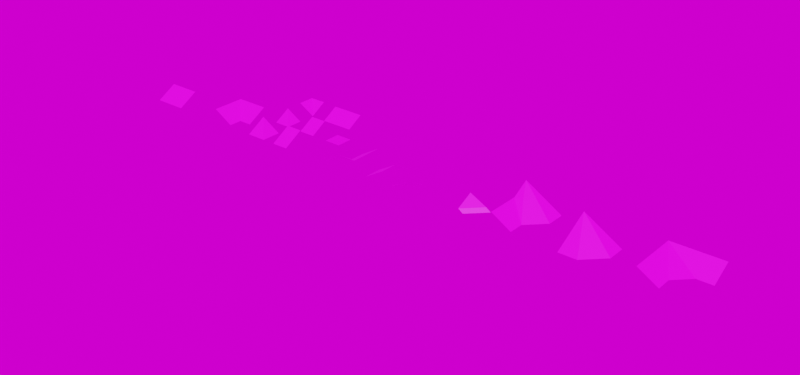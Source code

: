 # Source: ModularBuildings.blend  (saved by Blender 4.2.66; exported with 4.5.12 LTS)
import bpy
from mathutils import Matrix  # noqa: F401  (used for matrix-valued properties, if any)

bpy.ops.wm.read_factory_settings(use_empty=True)
scene = bpy.context.scene
scene.name = 'Scene'

# ---- collections
col_roof = bpy.data.collections.new('Roof'); scene.collection.children.link(col_roof)
col_wall = bpy.data.collections.new('Wall'); scene.collection.children.link(col_wall)

# ---- images (referenced by path relative to the original .blend; pixels are not part of the script)
import os
ASSET_DIR = os.environ.get("B2B_ASSET_DIR", "")  # directory of the original .blend (textures are referenced by path, not embedded)
HERE = os.path.dirname(os.path.abspath(__file__))  # packed textures are extracted next to this script under _unpacked/

def load_image(name, relpath, width, height, colorspace="sRGB"):
    """Load a texture the original file referenced (path relative to the .blend, or extracted next to this script)."""
    p = next((c for c in (os.path.join(HERE, relpath), os.path.join(ASSET_DIR, relpath)) if relpath and os.path.exists(c)), "")
    if p:
        img = bpy.data.images.load(p, check_existing=True)
        img.name = name
    else:  # same state as the original file: an image datablock whose file is absent (Cycles renders it pink)
        img = bpy.data.images.new(name, width, height)
        img.source = "FILE"
        img.filepath = "//" + (relpath or name)
    img.colorspace_settings.name = colorspace
    return img
img_untitled = load_image('Untitled', '', 1024, 1024, 'sRGB')
img_allskyfree_sky_epicbluesunset_equirect_png = load_image('AllSkyFree_Sky_EpicBlueSunset_Equirect.png', 'AllSkyFree_Sky_EpicBlueSunset_Equirect.png', 1024, 1024, 'sRGB')

# ---- materials (node trees are filled in below, after node groups)
mat_roof = bpy.data.materials.new('Roof')
mat_wall_exterior = bpy.data.materials.new('Wall Exterior')
mat_wall_interior = bpy.data.materials.new('Wall Interior')
mat_floor = bpy.data.materials.new('Floor')
mat_ciel = bpy.data.materials.new('Ciel')

# ---- material node trees
mat_roof.use_nodes = True; mat_roof.node_tree.nodes.clear()
_N = mat_roof.node_tree.nodes; _L = mat_roof.node_tree.links
n0 = _N.new('ShaderNodeBsdfPrincipled'); n0.name = 'Principled BSDF'; n0.location = (10, 300)
n1 = _N.new('ShaderNodeOutputMaterial'); n1.name = 'Material Output'; n1.location = (300, 300)
n2 = _N.new('ShaderNodeTexImage'); n2.name = 'Image Texture'; n2.location = (-280, 275)
n2.image = img_untitled
_L.new(n0.outputs[0], n1.inputs[0])
_L.new(n2.outputs[0], n0.inputs[0])
n1.is_active_output = True
mat_wall_exterior.use_nodes = True; mat_wall_exterior.node_tree.nodes.clear()
_N = mat_wall_exterior.node_tree.nodes; _L = mat_wall_exterior.node_tree.links
n0 = _N.new('ShaderNodeBsdfPrincipled'); n0.name = 'Principled BSDF'; n0.location = (10, 300)
n0.inputs[0].default_value = (0.04351, 0.04351, 0.04351, 1.0)
n1 = _N.new('ShaderNodeOutputMaterial'); n1.name = 'Material Output'; n1.location = (300, 300)
_L.new(n0.outputs[0], n1.inputs[0])
n1.is_active_output = True
mat_wall_interior.use_nodes = True; mat_wall_interior.node_tree.nodes.clear()
_N = mat_wall_interior.node_tree.nodes; _L = mat_wall_interior.node_tree.links
n0 = _N.new('ShaderNodeBsdfPrincipled'); n0.name = 'Principled BSDF'; n0.location = (10, 300)
n0.inputs[0].default_value = (0.7141, 0.8001, 0.7133, 1.0)
n1 = _N.new('ShaderNodeOutputMaterial'); n1.name = 'Material Output'; n1.location = (300, 300)
_L.new(n0.outputs[0], n1.inputs[0])
n1.is_active_output = True
mat_floor.use_nodes = True; mat_floor.node_tree.nodes.clear()
_N = mat_floor.node_tree.nodes; _L = mat_floor.node_tree.links
n0 = _N.new('ShaderNodeBsdfPrincipled'); n0.name = 'Principled BSDF'; n0.location = (10, 300)
n0.inputs[0].default_value = (0.8003, 0.02487, 0.0352, 1.0)
n1 = _N.new('ShaderNodeOutputMaterial'); n1.name = 'Material Output'; n1.location = (300, 300)
_L.new(n0.outputs[0], n1.inputs[0])
n1.is_active_output = True
mat_ciel.use_nodes = True; mat_ciel.node_tree.nodes.clear()
_N = mat_ciel.node_tree.nodes; _L = mat_ciel.node_tree.links
n0 = _N.new('ShaderNodeBsdfPrincipled'); n0.name = 'Principled BSDF'; n0.location = (10, 300)
n0.inputs[0].default_value = (0.07216, 0.09376, 0.8, 1.0)
n1 = _N.new('ShaderNodeOutputMaterial'); n1.name = 'Material Output'; n1.location = (300, 300)
_L.new(n0.outputs[0], n1.inputs[0])
n1.is_active_output = True

# ---- world
world_world = bpy.data.worlds.new('World'); scene.world = world_world
world_world.use_nodes = True; world_world.node_tree.nodes.clear()
_N = world_world.node_tree.nodes; _L = world_world.node_tree.links
n0 = _N.new('ShaderNodeOutputWorld'); n0.name = 'World Output'; n0.location = (300, 300)
n1 = _N.new('ShaderNodeTexEnvironment'); n1.name = 'Environment Texture'; n1.location = (-303, 339)
n1.image = img_allskyfree_sky_epicbluesunset_equirect_png
n2 = _N.new('ShaderNodeEmission'); n2.name = 'Emission'; n2.location = (110, 314)
_L.new(n1.outputs[0], n2.inputs[0])
_L.new(n2.outputs[0], n0.inputs[0])
n0.is_active_output = True
world_world.color = (0.05088, 0.05088, 0.05088)
world_world.use_sun_shadow = False
world_world.sun_shadow_jitter_overblur = 0.0

# ---- meshes
me_roof_angle_flat_lod_0 = bpy.data.meshes.new('roof_angle_flat_lod_0')
me_roof_angle_flat_lod_0.from_pydata([(0.2828, -1.0, 0.0), (1.0, -0.2828, 0.0), (0.2, -1.083, 0.0), (-4.768e-07, 0.0, 0.7), (1.083, -0.2, 0.0), (1.0, -4.47e-08, 0.1167), (-2.384e-07, -1.0, 0.1167)], [], [(3, 6, 5), (6, 0, 1, 5), (5, 1, 4), (0, 6, 2)])
_uv = me_roof_angle_flat_lod_0.uv_layers.new(name='UVMap')
_uv.uv.foreach_set('vector', [0.3195, 0.6805, 0.3195, 0.3472, 0.6528, 0.6805, 0.3195, 0.3472, 0.4138, 0.3472, 0.6528, 0.5862, 0.6528, 0.6805, 0.6528, 0.6805, 0.6528, 0.5862, 0.6805, 0.6138, 0.4138, 0.3472, 0.3195, 0.3472, 0.3862, 0.3195])
me_roof_angle_flat_lod_0.materials.append(mat_roof)
me_roof_angle_flat_lod_0.update()
me_roof_angle_inside_lod_0 = bpy.data.meshes.new('roof_angle_inside_lod_0')
me_roof_angle_inside_lod_0.from_pydata([(-1.0, -9.544e-09, 0.7), (0.2, 0.0, 0.0), (-1.0, -1.0, 0.7), (0.2, -1.083, 0.0), (-0.9172, -2.2, -2.384e-07), (-1.0, -2.2, 0.0), (0.2, -1.0, 0.0)], [], [(2, 3, 6), (2, 5, 4, 3), (0, 2, 6, 1)])
_uv = me_roof_angle_inside_lod_0.uv_layers.new(name='UVMap')
_uv.uv.foreach_set('vector', [0.3, 0.5333, 0.7, 0.5057, 0.7, 0.5333, 0.3, 0.5333, 0.3, 0.1334, 0.3276, 0.1334, 0.7, 0.5057, 0.3, 0.8666, 0.3, 0.5333, 0.7, 0.5333, 0.7, 0.8666])
me_roof_angle_inside_lod_0.materials.append(mat_roof)
me_roof_angle_inside_lod_0.update()
me_roof_angle_outside_lod_0 = bpy.data.meshes.new('roof_angle_outside_lod_0')
me_roof_angle_outside_lod_0.from_pydata([(-0.2, 0.0, 0.0), (0.8, 1.112, 0.0), (0.8, 2.0, 0.0), (2.0, 2.0, 0.7), (2.0, 0.0, 0.7), (-0.2, 0.08508, 0.0), (1.0, 0.0, 0.7)], [], [(1, 5, 6), (4, 3, 2, 1), (0, 6, 5), (4, 1, 6)])
_uv = me_roof_angle_outside_lod_0.uv_layers.new(name='UVMap')
_uv.uv.foreach_set('vector', [0.4667, 0.5374, 0.1334, 0.1951, 0.5333, 0.1667, 0.8666, 0.1667, 0.8666, 0.8333, 0.4667, 0.8333, 0.4667, 0.5374, 0.1334, 0.1667, 0.5333, 0.1667, 0.1334, 0.1951, 0.8666, 0.1667, 0.4667, 0.5374, 0.5333, 0.1667])
me_roof_angle_outside_lod_0.materials.append(mat_roof)
me_roof_angle_outside_lod_0.update()
me_roof_angle_sharp_lod_0 = bpy.data.meshes.new('roof_angle_sharp_lod_0')
me_roof_angle_sharp_lod_0.from_pydata([(0.08302, -0.2, 0.0), (1.2, 0.9146, 0.0), (2.98e-08, -0.2, 0.0), (1.2, 1.0, 0.0), (-9.537e-07, 1.0, 0.7)], [], [(0, 1, 4), (0, 4, 2), (4, 1, 3)])
_uv = me_roof_angle_sharp_lod_0.uv_layers.new(name='UVMap')
_uv.uv.foreach_set('vector', [0.3277, 0.3, 0.7, 0.6715, 0.3, 0.7, 0.3277, 0.3, 0.3, 0.7, 0.3, 0.3, 0.3, 0.7, 0.7, 0.6715, 0.7, 0.7])
me_roof_angle_sharp_lod_0.materials.append(mat_roof)
me_roof_angle_sharp_lod_0.update()
me_roof_angle_slanted_lod_0 = bpy.data.meshes.new('roof_angle_slanted_lod_0')
me_roof_angle_slanted_lod_0.from_pydata([(0.2835, 0.0, 0.0), (1.286, 1.0, 0.0), (1.0, 1.0, 0.2), (-4.768e-07, 1.0, 0.7), (-2.384e-07, 0.0, 0.2)], [], [(0, 1, 2, 4), (3, 4, 2)])
_uv = me_roof_angle_slanted_lod_0.uv_layers.new(name='UVMap')
_uv.uv.foreach_set('vector', [0.3802, 0.3333, 0.7142, 0.6666, 0.6191, 0.6666, 0.2858, 0.3333, 0.2858, 0.6666, 0.2858, 0.3333, 0.6191, 0.6666])
me_roof_angle_slanted_lod_0.materials.append(mat_roof)
me_roof_angle_slanted_lod_0.update()
me_roof_corner_c_inside = bpy.data.meshes.new('roof_corner_c_inside')
me_roof_corner_c_inside.from_pydata([(-2.2, -0.9172, 0.0), (-1.083, 0.2, 0.0), (-2.2, -2.0, 0.0), (-4.172e-07, -2.0, 1.283), (3.362e-07, 0.2, 0.0)], [], [(3, 0, 2), (3, 1, 0), (3, 4, 1)])
_uv = me_roof_corner_c_inside.uv_layers.new(name='UVMap')
_uv.uv.foreach_set('vector', [0.8666, 0.1334, 0.1334, 0.4943, 0.1334, 0.1334, 0.8666, 0.1334, 0.5057, 0.8666, 0.1334, 0.4943, 0.8666, 0.1334, 0.8666, 0.8666, 0.5057, 0.8666])
me_roof_corner_c_inside.materials.append(mat_roof)
me_roof_corner_c_inside.update()
me_roof_corner_c_outside_lod_0 = bpy.data.meshes.new('roof_corner_c_outside_lod_0')
me_roof_corner_c_outside_lod_0.from_pydata([(0.2, -1.788e-07, 0.0), (2.0, 1.8, 0.0), (-0.9997, 3.0, 0.7), (0.2, 0.9172, 0.0), (1.083, 1.8, 0.0), (-0.9997, 1.788e-07, 0.7), (2.0, 3.0, 0.7)], [], [(2, 5, 0, 3), (4, 1, 6, 2), (3, 4, 2)])
_uv = me_roof_corner_c_outside_lod_0.uv_layers.new(name='UVMap')
_uv.uv.foreach_set('vector', [9.936e-05, 0.9999, 9.924e-05, 5.001e-05, 0.4, 4.989e-05, 0.4, 0.3057, 0.6942, 0.6, 0.9999, 0.6, 0.9999, 0.9999, 9.936e-05, 0.9999, 0.4, 0.3057, 0.6942, 0.6, 9.936e-05, 0.9999])
me_roof_corner_c_outside_lod_0.materials.append(mat_roof)
me_roof_corner_c_outside_lod_0.update()
me_roof_corner_inside_lod_0 = bpy.data.meshes.new('roof_corner_inside_lod_0')
me_roof_corner_inside_lod_0.from_pydata([(0.0, 1.0, 0.7), (1.2, 1.0, 0.0), (0.0, -0.2, 0.0), (1.2, -0.2, 0.0)], [], [(0, 1, 3), (2, 0, 3)])
_uv = me_roof_corner_inside_lod_0.uv_layers.new(name='UVMap')
_uv.uv.foreach_set('vector', [0.3, 0.7, 0.7, 0.7, 0.7, 0.3, 0.3, 0.3, 0.3, 0.7, 0.7, 0.3])
me_roof_corner_inside_lod_0.materials.append(mat_roof)
me_roof_corner_inside_lod_0.update()
me_roof_corner_middle_lod_0 = bpy.data.meshes.new('roof_corner_middle_lod_0')
me_roof_corner_middle_lod_0.from_pydata([(0.0, 1.0, 0.5833), (1.0, 1.0, 0.0), (0.0, 4.47e-08, 0.0), (1.0, 4.47e-08, 0.0)], [], [(0, 1, 3), (2, 0, 3)])
_k = set([(0, 3)])
me_roof_corner_middle_lod_0.attributes.new('sharp_edge', 'BOOLEAN', 'EDGE').data.foreach_set('value', [ (min(e.vertices), max(e.vertices)) in _k for e in me_roof_corner_middle_lod_0.edges])
_uv = me_roof_corner_middle_lod_0.uv_layers.new(name='UVMap')
_uv.uv.foreach_set('vector', [0.3333, 0.6666, 0.6667, 0.6666, 0.6667, 0.3334, 0.3333, 0.3334, 0.3333, 0.6666, 0.6667, 0.3334])
me_roof_corner_middle_lod_0.materials.append(mat_roof)
me_roof_corner_middle_lod_0.update()
me_roof_corner_outside_lod_0 = bpy.data.meshes.new('roof_corner_outside_lod_0')
me_roof_corner_outside_lod_0.from_pydata([(1.0, -2.0, 0.7), (-0.2, -3.306e-07, 0.0), (1.0, -2.98e-07, 0.7), (-1.0, -0.8, 0.0), (-0.2, -0.8, 0.0), (-1.0, -2.0, 0.7)], [], [(1, 4, 0, 2), (3, 5, 0, 4)])
_uv = me_roof_corner_outside_lod_0.uv_layers.new(name='UVMap')
_uv.uv.foreach_set('vector', [0.4333, 0.8333, 0.4333, 0.5667, 0.8333, 0.1667, 0.8333, 0.8333, 0.1667, 0.5667, 0.1667, 0.1667, 0.8333, 0.1667, 0.4333, 0.5667])
me_roof_corner_outside_lod_0.materials.append(mat_roof)
me_roof_corner_outside_lod_0.update()
me_roof_corner_s_lod_0 = bpy.data.meshes.new('roof_corner_s_lod_0')
me_roof_corner_s_lod_0.from_pydata([(1.2, 3.0, 0.0), (0.2, 0.9172, 0.0), (-0.9997, 3.0, 1.283), (-0.9997, 1.0, 0.7), (0.2, -1.192e-07, 0.0), (-0.9997, 1.192e-07, 0.7), (1.192e-07, 3.0, 0.7), (1.2, 1.919, -8.941e-08), (1.192e-07, 2.509, 0.7), (-0.4767, 2.0, 0.7), (-0.9997, 2.0, 0.7)], [], [(2, 8, 6), (2, 9, 8), (1, 9, 10, 3), (3, 5, 4, 1), (6, 7, 0), (6, 8, 7), (10, 9, 2), (8, 9, 1, 7)])
_uv = me_roof_corner_s_lod_0.uv_layers.new(name='UVMap')
_uv.uv.foreach_set('vector', [0.1334, 0.9999, 0.4666, 0.8364, 0.4666, 0.9999, 0.1334, 0.9999, 0.3077, 0.6666, 0.4666, 0.8364, 0.5333, 0.3057, 0.3077, 0.6666, 0.1334, 0.6666, 0.1334, 0.3334, 0.1334, 0.3334, 0.1334, 5.001e-05, 0.5333, 5.001e-05, 0.5333, 0.3057, 0.4666, 0.9999, 0.8666, 0.6395, 0.8666, 0.9999, 0.4666, 0.9999, 0.4666, 0.8364, 0.8666, 0.6395, 0.1334, 0.6666, 0.3077, 0.6666, 0.1334, 0.9999, 0.4666, 0.8364, 0.3077, 0.6666, 0.5333, 0.3057, 0.8666, 0.6395])
me_roof_corner_s_lod_0.materials.append(mat_roof)
me_roof_corner_s_lod_0.update()
me_roof_double_lod_0 = bpy.data.meshes.new('roof_double_lod_0')
me_roof_double_lod_0.from_pydata([(0.0, 1.0, 0.7), (2.0, 1.0, 0.7), (0.0, -0.2, 0.0), (2.0, -0.2, 0.0)], [], [(0, 2, 3, 1)])
_uv = me_roof_double_lod_0.uv_layers.new(name='UVMap')
_uv.uv.foreach_set('vector', [0.1667, 0.7, 0.1667, 0.3, 0.8333, 0.3, 0.8333, 0.7])
me_roof_double_lod_0.materials.append(mat_roof)
me_roof_double_lod_0.update()
me_roof_double_middle_lod_0 = bpy.data.meshes.new('roof_double_middle_lod_0')
me_roof_double_middle_lod_0.from_pydata([(0.0, 1.0, 0.5833), (2.0, 1.0, 0.5833), (0.0, 4.47e-08, 0.0), (2.0, 4.47e-08, 0.0)], [], [(0, 2, 3, 1)])
_uv = me_roof_double_middle_lod_0.uv_layers.new(name='UVMap')
_uv.uv.foreach_set('vector', [0.1667, 0.6666, 0.1667, 0.3334, 0.8333, 0.3334, 0.8333, 0.6666])
me_roof_double_middle_lod_0.materials.append(mat_roof)
me_roof_double_middle_lod_0.update()
me_roof_single_lod_0 = bpy.data.meshes.new('roof_single_lod_0')
me_roof_single_lod_0.from_pydata([(0.0, 1.0, 0.7), (1.0, 1.0, 0.7), (0.0, -0.2, 0.0), (1.0, -0.2, 0.0)], [], [(0, 2, 3, 1)])
_uv = me_roof_single_lod_0.uv_layers.new(name='UVMap')
_uv.uv.foreach_set('vector', [0.3333, 0.7, 0.3333, 0.3, 0.6667, 0.3, 0.6667, 0.7])
me_roof_single_lod_0.materials.append(mat_roof)
me_roof_single_lod_0.update()
me_roof_single_middle_lod_0 = bpy.data.meshes.new('roof_single_middle_lod_0')
me_roof_single_middle_lod_0.from_pydata([(0.0, 1.0, 0.5833), (1.0, 1.0, 0.5833), (0.0, 4.47e-08, 0.0), (1.0, 4.47e-08, 0.0)], [], [(0, 2, 3, 1)])
_uv = me_roof_single_middle_lod_0.uv_layers.new(name='UVMap')
_uv.uv.foreach_set('vector', [0.3333, 0.6666, 0.3333, 0.3334, 0.6667, 0.3334, 0.6667, 0.6666])
me_roof_single_middle_lod_0.materials.append(mat_roof)
me_roof_single_middle_lod_0.update()
me_roof_single_middle_flat_lod_0 = bpy.data.meshes.new('roof_single_middle_flat_lod_0')
me_roof_single_middle_flat_lod_0.from_pydata([(0.0, 1.0, 0.0), (1.0, 1.0, 0.0), (0.0, 4.47e-08, 0.0), (1.0, 4.47e-08, 0.0)], [], [(0, 2, 3, 1)])
_uv = me_roof_single_middle_flat_lod_0.uv_layers.new(name='UVMap')
_uv.uv.foreach_set('vector', [0.3333, 0.6666, 0.3333, 0.3334, 0.6667, 0.3334, 0.6667, 0.6666])
me_roof_single_middle_flat_lod_0.materials.append(mat_roof)
me_roof_single_middle_flat_lod_0.update()
me_roof_corner_middle_inverted_lod_0 = bpy.data.meshes.new('roof_corner_middle_inverted_lod_0')
me_roof_corner_middle_inverted_lod_0.from_pydata([(0.0, 1.0, 0.5833), (1.0, 1.0, 0.5833), (0.0, 4.47e-08, 0.5833), (1.0, 4.47e-08, 0.0)], [], [(0, 1, 3), (2, 0, 3)])
_k = set([(0, 3)])
me_roof_corner_middle_inverted_lod_0.attributes.new('sharp_edge', 'BOOLEAN', 'EDGE').data.foreach_set('value', [ (min(e.vertices), max(e.vertices)) in _k for e in me_roof_corner_middle_inverted_lod_0.edges])
_uv = me_roof_corner_middle_inverted_lod_0.uv_layers.new(name='UVMap')
_uv.uv.foreach_set('vector', [0.3333, 0.6666, 0.6667, 0.6666, 0.6667, 0.3334, 0.3333, 0.3334, 0.3333, 0.6666, 0.6667, 0.3334])
me_roof_corner_middle_inverted_lod_0.materials.append(mat_roof)
me_roof_corner_middle_inverted_lod_0.update()
me_wall_angle_flat_lod_0 = bpy.data.meshes.new('wall_angle_flat_lod_0')
me_wall_angle_flat_lod_0.from_pydata([(0.2, -1.083, 0.0), (1.083, -0.2, 0.0), (0.2, -1.083, 3.0), (1.083, -0.2, 3.0), (1.0, 0.0, 3.0), (-4.768e-07, 0.0, 3.0), (-2.384e-07, -1.0, 3.0), (-4.768e-07, 0.0, 0.0), (-2.384e-07, -1.0, 0.0), (1.0, 0.0, 0.0)], [(3, 4), (0, 8), (1, 9), (2, 6)], [(0, 1, 3, 2), (8, 6, 4, 9), (5, 4, 6), (7, 8, 9)])
me_wall_angle_flat_lod_0.polygons.foreach_set('material_index', [0, 1, 3, 2])
_uv = me_wall_angle_flat_lod_0.uv_layers.new(name='UVMap')
_uv.uv.foreach_set('vector', [0.7872, 0.3448, 0.6438, 0.3448, 0.6438, 0.0, 0.7872, 0.0, 0.6334, 0.6944, 0.6334, 0.3496, 0.796, 0.3496, 0.796, 0.6944, 0.9022, 0.3448, 0.7872, 0.3448, 0.9022, 0.2298, 0.2358, 0.4397, 0.3171, 0.3585, 0.3171, 0.521])
me_wall_angle_flat_lod_0.materials.append(mat_wall_exterior)
me_wall_angle_flat_lod_0.materials.append(mat_wall_interior)
me_wall_angle_flat_lod_0.materials.append(mat_floor)
me_wall_angle_flat_lod_0.materials.append(mat_ciel)
me_wall_angle_flat_lod_0.update()
me_wall_angle_sharp_lod_0 = bpy.data.meshes.new('wall_angle_sharp_lod_0')
me_wall_angle_sharp_lod_0.from_pydata([(0.08302, -0.2, 0.0), (1.2, 0.9146, 0.0), (0.08302, -0.2, 3.0), (1.2, 0.9146, 3.0), (1.0, 1.0, 3.0), (-4.768e-07, 1.0, 3.0), (-2.384e-07, 0.0, 3.0), (-4.768e-07, 1.0, 0.0), (-2.384e-07, 0.0, 0.0), (1.0, 1.0, 0.0), (-2.384e-07, -0.2, 0.0), (-2.384e-07, -0.2, 3.0), (1.2, 1.0, 0.0), (1.2, 1.0, 3.0)], [(3, 4), (2, 6)], [(0, 1, 3, 2), (8, 6, 4, 9), (5, 4, 6), (7, 8, 9), (0, 2, 11, 10), (3, 1, 12, 13)])
me_wall_angle_sharp_lod_0.polygons.foreach_set('material_index', [0, 1, 3, 2, 0, 0])
_uv = me_wall_angle_sharp_lod_0.uv_layers.new(name='UVMap')
_uv.uv.foreach_set('vector', [0.3804, 0.05401, 0.6777, 0.05401, 0.6777, 0.946, 0.3804, 0.946, 0.3804, 0.05401, 0.3804, 0.946, 0.6777, 0.946, 0.6777, 0.05401, 0.3629, 0.6456, 0.6129, 0.6456, 0.3629, 0.3956, 0.3629, 0.6456, 0.3629, 0.3956, 0.6129, 0.6456, 0.3804, 0.05401, 0.3804, 0.946, 0.3804, 0.946, 0.3804, 0.05401, 0.6777, 0.946, 0.6777, 0.05401, 0.6777, 0.05401, 0.6777, 0.946])
me_wall_angle_sharp_lod_0.materials.append(mat_wall_exterior)
me_wall_angle_sharp_lod_0.materials.append(mat_wall_interior)
me_wall_angle_sharp_lod_0.materials.append(mat_floor)
me_wall_angle_sharp_lod_0.materials.append(mat_ciel)
me_wall_angle_sharp_lod_0.update()
me_wall_angle_slanted_lod_0 = bpy.data.meshes.new('wall_angle_slanted_lod_0')
me_wall_angle_slanted_lod_0.from_pydata([(0.2835, 0.0, 0.2), (1.286, 1.0, 0.0), (0.2835, 0.0, 3.0), (1.286, 1.0, 3.0), (1.0, 1.0, 3.0), (-4.768e-07, 1.0, 3.0), (-2.384e-07, 0.0, 3.0), (-4.768e-07, 1.0, 0.0), (-2.384e-07, 0.0, 0.0), (1.0, 1.0, 0.0)], [(3, 4), (0, 8), (1, 9), (2, 6)], [(0, 1, 3, 2), (8, 6, 4, 9), (5, 4, 6), (7, 8, 9)])
me_wall_angle_slanted_lod_0.polygons.foreach_set('material_index', [0, 1, 3, 2])
_uv = me_wall_angle_slanted_lod_0.uv_layers.new(name='UVMap')
_uv.uv.foreach_set('vector', [0.3804, 0.05401, 0.6777, 0.05401, 0.6777, 0.946, 0.3804, 0.946, 0.3804, 0.05401, 0.3804, 0.946, 0.6777, 0.946, 0.6777, 0.05401, 0.3629, 0.6456, 0.6129, 0.6456, 0.3629, 0.3956, 0.3629, 0.6456, 0.3629, 0.3956, 0.6129, 0.6456])
me_wall_angle_slanted_lod_0.materials.append(mat_wall_exterior)
me_wall_angle_slanted_lod_0.materials.append(mat_wall_interior)
me_wall_angle_slanted_lod_0.materials.append(mat_floor)
me_wall_angle_slanted_lod_0.materials.append(mat_ciel)
me_wall_angle_slanted_lod_0.update()
me_wall_corner_angle_inside_lod_0 = bpy.data.meshes.new('wall_corner_angle_inside_lod_0')
me_wall_corner_angle_inside_lod_0.from_pydata([(-1.0, -9.544e-09, 3.0), (-1.0, -2.0, 3.0), (1.35e-08, -1.0, 3.0), (-1.0, -1.0, 3.0), (0.2, -1.083, 0.0), (0.2, -1.083, 3.0), (0.2, 0.0, 0.0), (0.2, 0.0, 3.0), (0.0, 0.0, 0.0), (0.0, 0.0, 3.0), (-1.0, -9.544e-09, 0.0), (-1.0, -2.0, 0.0), (1.35e-08, -1.0, 0.0), (-1.0, -1.0, 0.0), (-0.9172, -2.2, 3.0), (-0.9172, -2.2, 0.0), (-1.0, -2.2, 3.0), (-1.0, -2.2, 0.0)], [(6, 8), (7, 9), (4, 12), (5, 2)], [(0, 9, 2, 3), (3, 2, 1), (5, 4, 6, 7), (11, 1, 2, 12), (2, 9, 8, 12), (10, 13, 12, 8), (13, 11, 12), (15, 4, 5, 14), (15, 14, 16, 17)])
me_wall_corner_angle_inside_lod_0.polygons.foreach_set('material_index', [3, 3, 0, 1, 1, 2, 2, 0, 0])
_uv = me_wall_corner_angle_inside_lod_0.uv_layers.new(name='UVMap')
_uv.uv.foreach_set('vector', [0.3687, 0.759, 0.6102, 0.759, 0.6102, 0.5205, 0.3687, 0.5205, 0.3687, 0.5205, 0.6102, 0.5205, 0.3687, 0.279, 0.5252, 0.8732, 0.5252, 0.1268, 0.7843, 0.1268, 0.7843, 0.8732, 0.2715, 0.0897, 0.2715, 0.9103, 0.537, 0.9103, 0.537, 0.0897, 0.537, 0.9103, 0.7992, 0.9103, 0.7992, 0.0897, 0.537, 0.0897, 0.3687, 0.759, 0.3687, 0.5205, 0.6102, 0.5205, 0.6102, 0.759, 0.3687, 0.5205, 0.3687, 0.279, 0.6102, 0.5205, 0.2875, 0.0897, 0.5038, 0.0897, 0.5038, 0.9103, 0.2715, 0.9103, 0.2875, 0.0897, 0.2715, 0.9103, 0.2715, 0.9103, 0.2875, 0.0897])
me_wall_corner_angle_inside_lod_0.materials.append(mat_wall_exterior)
me_wall_corner_angle_inside_lod_0.materials.append(mat_wall_interior)
me_wall_corner_angle_inside_lod_0.materials.append(mat_floor)
me_wall_corner_angle_inside_lod_0.materials.append(mat_ciel)
me_wall_corner_angle_inside_lod_0.update()
me_wall_corner_angle_outside_lod_0 = bpy.data.meshes.new('wall_corner_angle_outside_lod_0')
me_wall_corner_angle_outside_lod_0.from_pydata([(-0.2, 0.0, 0.0), (0.8, 1.112, 0.0), (-0.2, 0.08508, 3.0), (0.8, 1.112, 3.0), (0.8, 2.0, 0.0), (0.8, 2.0, 3.0), (1.0, 2.0, 3.0), (2.0, 2.0, 3.0), (1.0, 0.0, 3.0), (2.0, 0.0, 3.0), (1.0, 1.0, 3.0), (2.0, 1.0, 3.0), (1.0, 2.0, 0.0), (2.0, 2.0, 0.0), (1.0, 0.0, 0.0), (2.0, 0.0, 0.0), (1.0, 1.0, 0.0), (2.0, 1.0, 0.0), (-0.2, 0.0, 3.0), (-0.2, 0.08508, 0.0), (2.98e-08, 0.0, 3.0), (2.98e-08, 0.0, 0.0), (2.98e-08, 0.0, 4.361)], [(16, 1), (10, 3), (12, 4), (6, 5), (21, 19), (20, 22)], [(21, 16, 10, 20), (10, 16, 12, 6), (19, 2, 3, 1), (3, 5, 4, 1), (6, 7, 11, 10), (10, 8, 20), (10, 11, 9, 8), (12, 16, 17, 13), (16, 21, 14), (16, 14, 15, 17), (2, 19, 0, 18)])
me_wall_corner_angle_outside_lod_0.polygons.foreach_set('material_index', [1, 1, 0, 0, 3, 3, 3, 2, 2, 2, 0])
_uv = me_wall_corner_angle_outside_lod_0.uv_layers.new(name='UVMap')
_uv.uv.foreach_set('vector', [0.2592, 0.05586, 0.564, 0.05586, 0.564, 0.9441, 0.2592, 0.9441, 0.5205, 0.8735, 0.5205, 0.1265, 0.7798, 0.1265, 0.7798, 0.8735, 0.2677, 0.08945, 0.2677, 0.9106, 0.5333, 0.9106, 0.5333, 0.08945, 0.5333, 0.9106, 0.7957, 0.9106, 0.7957, 0.08945, 0.5333, 0.08945, 0.5478, 0.7578, 0.7719, 0.7578, 0.7719, 0.4985, 0.5478, 0.4985, 0.5478, 0.4985, 0.5478, 0.2422, 0.2915, 0.2422, 0.5478, 0.4985, 0.7719, 0.4985, 0.7719, 0.2422, 0.5478, 0.2422, 0.5478, 0.7578, 0.5478, 0.4985, 0.7719, 0.4985, 0.7719, 0.7578, 0.5478, 0.4985, 0.2915, 0.2422, 0.5478, 0.2422, 0.5478, 0.4985, 0.5478, 0.2422, 0.7719, 0.2422, 0.7719, 0.4985, 0.2677, 0.9106, 0.2677, 0.08945, 0.2677, 0.08945, 0.2677, 0.9106])
me_wall_corner_angle_outside_lod_0.materials.append(mat_wall_exterior)
me_wall_corner_angle_outside_lod_0.materials.append(mat_wall_interior)
me_wall_corner_angle_outside_lod_0.materials.append(mat_floor)
me_wall_corner_angle_outside_lod_0.materials.append(mat_ciel)
me_wall_corner_angle_outside_lod_0.update()
me_wall_corner_c_inside_lod_0 = bpy.data.meshes.new('wall_corner_c_inside_lod_0')
me_wall_corner_c_inside_lod_0.from_pydata([(-2.0, -1.0, 0.0), (-1.0, 2.072e-07, 0.0), (-2.0, -1.0, 3.0), (-1.0, 2.072e-07, 3.0), (-2.0, -2.0, 0.0), (-2.2, -0.9172, 0.0), (-1.083, 0.2, 0.0), (-2.2, -0.9172, 3.0), (-1.083, 0.2, 3.0), (-2.2, -2.0, 0.0), (-2.2, -2.0, 3.0), (3.258e-08, 0.2, 0.0), (3.258e-08, 0.2, 3.0), (-1.0, -2.0, 3.0), (-2.0, -2.0, 3.0), (-1.0, -1.0, 3.0), (-2.384e-07, -2.0, 3.0), (2.71e-07, 7.451e-08, 3.0), (1.35e-08, -1.0, 3.0), (-1.0, -2.0, 0.0), (-1.0, -1.0, 0.0), (-2.384e-07, -2.0, 0.0), (2.71e-07, 7.451e-08, 0.0), (1.35e-08, -1.0, 0.0)], [(0, 5), (1, 6), (2, 7), (3, 8), (4, 9), (14, 10), (22, 11), (17, 12)], [(0, 1, 3, 2), (0, 2, 14, 4), (3, 1, 22, 17), (5, 7, 8, 6), (5, 9, 10, 7), (8, 12, 11, 6), (13, 14, 2, 15), (15, 2, 3), (15, 3, 17, 18), (13, 15, 18, 16), (19, 20, 0, 4), (20, 1, 0), (20, 23, 22, 1), (19, 21, 23, 20)])
me_wall_corner_c_inside_lod_0.polygons.foreach_set('material_index', [1, 1, 1, 0, 0, 0, 3, 3, 3, 3, 2, 2, 2, 2])
_uv = me_wall_corner_c_inside_lod_0.uv_layers.new(name='UVMap')
_uv.uv.foreach_set('vector', [0.2669, 0.09075, 0.5237, 0.09075, 0.5237, 0.9093, 0.2669, 0.9093, 0.4702, 0.1272, 0.4702, 0.8728, 0.232, 0.8728, 0.232, 0.1272, 0.5237, 0.9093, 0.5237, 0.09075, 0.7853, 0.09075, 0.7853, 0.9093, 0.2131, 0.09014, 0.2131, 0.9099, 0.5023, 0.9099, 0.5023, 0.09014, 0.4913, 0.1272, 0.2325, 0.1272, 0.2325, 0.8728, 0.4913, 0.8728, 0.5023, 0.9099, 0.7869, 0.9099, 0.7869, 0.09014, 0.5023, 0.09014, 0.524, 0.2378, 0.29, 0.2378, 0.29, 0.476, 0.524, 0.476, 0.524, 0.476, 0.29, 0.476, 0.524, 0.71, 0.524, 0.476, 0.524, 0.71, 0.7622, 0.71, 0.7622, 0.476, 0.524, 0.2378, 0.524, 0.476, 0.7622, 0.476, 0.7622, 0.2378, 0.524, 0.2378, 0.524, 0.476, 0.29, 0.476, 0.29, 0.2378, 0.524, 0.476, 0.524, 0.71, 0.29, 0.476, 0.524, 0.476, 0.7622, 0.476, 0.7622, 0.71, 0.524, 0.71, 0.524, 0.2378, 0.7622, 0.2378, 0.7622, 0.476, 0.524, 0.476])
me_wall_corner_c_inside_lod_0.materials.append(mat_wall_exterior)
me_wall_corner_c_inside_lod_0.materials.append(mat_wall_interior)
me_wall_corner_c_inside_lod_0.materials.append(mat_floor)
me_wall_corner_c_inside_lod_0.materials.append(mat_ciel)
me_wall_corner_c_inside_lod_0.update()
me_wall_corner_c_outside_lod_0 = bpy.data.meshes.new('wall_corner_c_outside_lod_0')
me_wall_corner_c_outside_lod_0.from_pydata([(0.2, 0.9172, 0.0), (1.083, 1.8, 0.0), (0.2, 0.9172, 3.0), (1.083, 1.8, 3.0), (0.2, -1.788e-07, 0.0), (0.2, -1.788e-07, 3.0), (2.0, 1.8, 0.0), (2.0, 1.8, 3.0), (0.0, -1.788e-07, 0.0), (0.0, -1.788e-07, 3.0), (2.0, 2.0, 3.0), (0.0, 3.0, 3.0), (1.0, 3.0, 3.0), (0.0, 1.0, 3.0), (1.0, 2.0, 3.0), (0.0, 2.0, 3.0), (-0.9997, 3.0, 3.0), (-0.9997, 1.0, 3.0), (-0.9997, 2.0, 3.0), (-0.9997, 1.788e-07, 3.0), (2.0, 3.0, 3.0), (0.0, 3.0, 0.0), (1.0, 3.0, 0.0), (0.0, 1.0, 0.0), (1.0, 2.0, 0.0), (0.0, 2.0, 0.0), (-0.9997, 3.0, 0.0), (-0.9997, 1.0, 0.0), (-0.9997, 2.0, 0.0), (-0.9997, 1.788e-07, 0.0), (2.0, 3.0, 0.0), (2.0, 2.0, 0.0)], [(4, 8), (5, 9), (7, 10), (0, 23), (1, 24), (2, 13), (3, 14), (6, 31)], [(0, 1, 3, 2), (0, 2, 5, 4), (3, 1, 6, 7), (23, 13, 14, 24), (23, 8, 9, 13), (14, 10, 31, 24), (11, 12, 14, 15), (15, 14, 13), (15, 13, 17, 18), (11, 15, 18, 16), (17, 13, 9, 19), (14, 12, 20, 10), (21, 25, 24, 22), (25, 23, 24), (25, 28, 27, 23), (21, 26, 28, 25), (27, 29, 8, 23), (24, 31, 30, 22)])
me_wall_corner_c_outside_lod_0.polygons.foreach_set('material_index', [0, 0, 0, 1, 1, 1, 3, 3, 3, 3, 3, 3, 2, 2, 2, 2, 2, 2])
_uv = me_wall_corner_c_outside_lod_0.uv_layers.new(name='UVMap')
_uv.uv.foreach_set('vector', [0.3824, 0.09057, 0.6394, 0.09057, 0.6394, 0.9094, 0.3824, 0.9094, 0.3536, 0.1271, 0.3536, 0.8729, 0.1153, 0.8729, 0.1153, 0.1271, 0.6394, 0.9094, 0.6394, 0.09057, 0.901, 0.09057, 0.901, 0.9094, 0.3801, 0.08996, 0.3801, 0.91, 0.6695, 0.91, 0.6695, 0.08996, 0.3801, 0.08996, 0.09543, 0.08996, 0.09543, 0.91, 0.3801, 0.91, 0.6236, 0.8729, 0.8825, 0.8729, 0.8825, 0.1271, 0.6236, 0.1271, 0.3499, 0.8729, 0.6131, 0.8729, 0.6131, 0.6492, 0.3499, 0.6492, 0.3499, 0.6492, 0.6131, 0.6492, 0.3499, 0.386, 0.3499, 0.6492, 0.3499, 0.386, 0.1262, 0.386, 0.1262, 0.6492, 0.3499, 0.8729, 0.3499, 0.6492, 0.1262, 0.6492, 0.1262, 0.8729, 0.1262, 0.386, 0.3499, 0.386, 0.3499, 0.1271, 0.1262, 0.1271, 0.6131, 0.6492, 0.6131, 0.8729, 0.8721, 0.8729, 0.8721, 0.6492, 0.3499, 0.8729, 0.3499, 0.6492, 0.6131, 0.6492, 0.6131, 0.8729, 0.3499, 0.6492, 0.3499, 0.386, 0.6131, 0.6492, 0.3499, 0.6492, 0.1262, 0.6492, 0.1262, 0.386, 0.3499, 0.386, 0.3499, 0.8729, 0.1262, 0.8729, 0.1262, 0.6492, 0.3499, 0.6492, 0.1262, 0.386, 0.1262, 0.1271, 0.3499, 0.1271, 0.3499, 0.386, 0.6131, 0.6492, 0.8721, 0.6492, 0.8721, 0.8729, 0.6131, 0.8729])
me_wall_corner_c_outside_lod_0.materials.append(mat_wall_exterior)
me_wall_corner_c_outside_lod_0.materials.append(mat_wall_interior)
me_wall_corner_c_outside_lod_0.materials.append(mat_floor)
me_wall_corner_c_outside_lod_0.materials.append(mat_ciel)
me_wall_corner_c_outside_lod_0.update()
me_wall_corner_inside_lod_0 = bpy.data.meshes.new('wall_corner_inside_lod_0')
me_wall_corner_inside_lod_0.from_pydata([(0.0, -0.2, 0.0), (1.2, -0.2, 0.0), (0.0, -0.2, 3.0), (1.2, -0.2, 3.0), (1.2, 1.0, 0.0), (1.2, 1.0, 3.0), (1.0, 0.0, 0.0), (1.0, 0.0, 3.0), (1.0, 1.0, 0.0), (1.0, 1.0, 3.0), (0.0, 1.0, 3.0), (0.0, 0.0, 3.0), (0.0, 1.0, 0.0), (0.0, 0.0, 0.0)], [(1, 6), (3, 7), (4, 8), (5, 9), (0, 13), (2, 11)], [(0, 1, 3, 2), (3, 1, 4, 5), (13, 11, 7, 6), (7, 9, 8, 6), (10, 9, 7, 11), (12, 13, 6, 8)])
me_wall_corner_inside_lod_0.polygons.foreach_set('material_index', [0, 0, 1, 1, 3, 2])
_uv = me_wall_corner_inside_lod_0.uv_layers.new(name='UVMap')
_uv.uv.foreach_set('vector', [0.3625, 0.125, 0.6375, 0.125, 0.6375, 0.875, 0.3625, 0.875, 0.3625, 0.875, 0.3625, 0.125, 0.6375, 0.125, 0.6375, 0.875, 0.3625, 0.125, 0.3625, 0.875, 0.5875, 0.875, 0.5875, 0.125, 0.4125, 0.875, 0.6375, 0.875, 0.6375, 0.125, 0.4125, 0.125, 0.3625, 0.6375, 0.5875, 0.6375, 0.5875, 0.4125, 0.3625, 0.4125, 0.3625, 0.6375, 0.3625, 0.4125, 0.5875, 0.4125, 0.5875, 0.6375])
me_wall_corner_inside_lod_0.materials.append(mat_wall_exterior)
me_wall_corner_inside_lod_0.materials.append(mat_wall_interior)
me_wall_corner_inside_lod_0.materials.append(mat_floor)
me_wall_corner_inside_lod_0.materials.append(mat_ciel)
me_wall_corner_inside_lod_0.update()
me_wall_corner_outisde_lod_0 = bpy.data.meshes.new('wall_corner_outisde_lod_0')
me_wall_corner_outisde_lod_0.from_pydata([(-1.0, -0.8, 0.0), (-0.2, -0.8, 0.0), (-1.0, -0.8, 3.0), (-0.2, -0.8, 3.0), (-0.2, -3.306e-07, 0.0), (-0.2, -3.306e-07, 3.0), (1.0, -1.0, 3.0), (8.047e-07, -2.0, 3.0), (1.0, -2.0, 3.0), (3.278e-07, -3.306e-07, 3.0), (1.0, -2.98e-07, 3.0), (-1.0, -1.0, 3.0), (2.952e-07, -1.0, 3.0), (-1.0, -2.0, 3.0), (1.0, -1.0, 0.0), (8.047e-07, -2.0, 0.0), (1.0, -2.0, 0.0), (3.278e-07, -3.306e-07, 0.0), (1.0, -2.98e-07, 0.0), (-1.0, -1.0, 0.0), (2.952e-07, -1.0, 0.0), (-1.0, -2.0, 0.0)], [(19, 0), (20, 1), (11, 2), (12, 3), (17, 4), (9, 5)], [(19, 20, 12, 11), (12, 20, 17, 9), (0, 2, 3, 1), (3, 5, 4, 1), (12, 6, 8, 7), (9, 10, 6, 12), (11, 12, 7, 13), (20, 15, 16, 14), (17, 20, 14, 18), (19, 21, 15, 20)])
me_wall_corner_outisde_lod_0.polygons.foreach_set('material_index', [1, 1, 0, 0, 3, 3, 3, 2, 2, 2])
_uv = me_wall_corner_outisde_lod_0.uv_layers.new(name='UVMap')
_uv.uv.foreach_set('vector', [0.25, 0.125, 0.525, 0.125, 0.525, 0.875, 0.25, 0.875, 0.475, 0.875, 0.475, 0.125, 0.75, 0.125, 0.75, 0.875, 0.25, 0.125, 0.25, 0.875, 0.475, 0.875, 0.475, 0.125, 0.525, 0.875, 0.75, 0.875, 0.75, 0.125, 0.525, 0.125, 0.525, 0.475, 0.75, 0.475, 0.75, 0.25, 0.525, 0.25, 0.525, 0.75, 0.75, 0.75, 0.75, 0.475, 0.525, 0.475, 0.25, 0.475, 0.525, 0.475, 0.525, 0.25, 0.25, 0.25, 0.525, 0.475, 0.525, 0.25, 0.75, 0.25, 0.75, 0.475, 0.525, 0.75, 0.525, 0.475, 0.75, 0.475, 0.75, 0.75, 0.25, 0.475, 0.25, 0.25, 0.525, 0.25, 0.525, 0.475])
me_wall_corner_outisde_lod_0.materials.append(mat_wall_exterior)
me_wall_corner_outisde_lod_0.materials.append(mat_wall_interior)
me_wall_corner_outisde_lod_0.materials.append(mat_floor)
me_wall_corner_outisde_lod_0.materials.append(mat_ciel)
me_wall_corner_outisde_lod_0.update()
me_wall_corner_s_lod_0 = bpy.data.meshes.new('wall_corner_s_lod_0')
me_wall_corner_s_lod_0.from_pydata([(0.2, 0.9172, 0.0), (1.2, 1.919, 0.0), (0.2, 0.9172, 3.0), (1.2, 1.919, 3.0), (1.2, 3.0, 0.0), (1.2, 3.0, 3.0), (0.2, -1.192e-07, 0.0), (0.2, -1.192e-07, 3.0), (1.0, 2.001, 3.0), (1.0, 3.0, 0.0), (1.0, 3.0, 3.0), (3.8e-07, -1.192e-07, 0.0), (0.0, 3.0, 3.0), (2.384e-07, 1.0, 3.0), (0.0, 2.001, 3.0), (-0.9997, 3.0, 3.0), (-0.9997, 1.0, 3.0), (-0.9997, 2.001, 3.0), (2.384e-07, 1.192e-07, 3.0), (-0.9997, 1.192e-07, 3.0), (0.0, 3.0, 0.0), (2.384e-07, 1.0, 0.0), (1.0, 2.001, 0.0), (0.0, 2.001, 0.0), (-0.9997, 3.0, 0.0), (-0.9997, 1.0, 0.0), (-0.9997, 2.001, 0.0), (-0.9997, 1.192e-07, 0.0)], [(3, 8), (4, 9), (5, 10), (6, 11), (0, 21), (1, 22), (2, 13), (7, 18)], [(0, 1, 3, 2), (3, 1, 4, 5), (0, 2, 7, 6), (21, 13, 8, 22), (8, 10, 9, 22), (21, 11, 18, 13), (12, 10, 8, 14), (14, 8, 13), (14, 13, 16, 17), (12, 14, 17, 15), (16, 13, 18, 19), (20, 23, 22, 9), (23, 21, 22), (23, 26, 25, 21), (20, 24, 26, 23), (25, 27, 11, 21)])
me_wall_corner_s_lod_0.polygons.foreach_set('material_index', [0, 0, 0, 1, 1, 1, 3, 3, 3, 3, 3, 2, 2, 2, 2, 2])
_uv = me_wall_corner_s_lod_0.uv_layers.new(name='UVMap')
_uv.uv.foreach_set('vector', [0.4952, 0.05567, 0.7914, 0.05567, 0.7914, 0.9443, 0.4952, 0.9443, 0.6255, 0.8736, 0.6255, 0.1264, 0.8849, 0.1264, 0.8849, 0.8736, 0.3534, 0.1264, 0.3534, 0.8736, 0.1146, 0.8736, 0.1146, 0.1264, 0.3781, 0.1014, 0.3781, 0.8986, 0.6439, 0.8986, 0.6439, 0.1014, 0.6439, 0.8986, 0.8986, 0.8986, 0.8986, 0.1014, 0.6439, 0.1014, 0.3781, 0.1014, 0.1014, 0.1014, 0.1014, 0.8986, 0.3781, 0.8986, 0.4614, 0.8736, 0.7105, 0.8736, 0.7105, 0.6349, 0.4614, 0.6349, 0.4614, 0.6349, 0.7105, 0.6349, 0.4615, 0.3858, 0.4614, 0.6349, 0.4615, 0.3858, 0.2373, 0.3858, 0.2373, 0.6349, 0.4614, 0.8736, 0.4614, 0.6349, 0.2373, 0.6349, 0.2373, 0.8736, 0.2373, 0.3858, 0.4615, 0.3858, 0.4615, 0.1264, 0.2373, 0.1264, 0.4614, 0.8736, 0.4614, 0.6349, 0.7105, 0.6349, 0.7105, 0.8736, 0.4614, 0.6349, 0.4615, 0.3858, 0.7105, 0.6349, 0.4614, 0.6349, 0.2373, 0.6349, 0.2373, 0.3858, 0.4615, 0.3858, 0.4614, 0.8736, 0.2373, 0.8736, 0.2373, 0.6349, 0.4614, 0.6349, 0.2373, 0.3858, 0.2373, 0.1264, 0.4615, 0.1264, 0.4615, 0.3858])
me_wall_corner_s_lod_0.materials.append(mat_wall_exterior)
me_wall_corner_s_lod_0.materials.append(mat_wall_interior)
me_wall_corner_s_lod_0.materials.append(mat_floor)
me_wall_corner_s_lod_0.materials.append(mat_ciel)
me_wall_corner_s_lod_0.update()
me_wall_middle_lod_0 = bpy.data.meshes.new('wall_middle_lod_0')
me_wall_middle_lod_0.from_pydata([(0.0, 1.0, 3.0), (1.0, 1.0, 3.0), (0.0, 0.0, 3.0), (1.0, 0.0, 3.0), (0.0, 1.0, 0.0), (1.0, 1.0, 0.0), (0.0, 0.0, 0.0), (1.0, 0.0, 0.0)], [], [(0, 1, 3, 2), (4, 6, 7, 5)])
me_wall_middle_lod_0.polygons.foreach_set('material_index', [3, 2])
_uv = me_wall_middle_lod_0.uv_layers.new(name='UVMap')
_uv.uv.foreach_set('vector', [0.375, 0.625, 0.625, 0.625, 0.625, 0.375, 0.375, 0.375, 0.375, 0.625, 0.375, 0.375, 0.625, 0.375, 0.625, 0.625])
me_wall_middle_lod_0.materials.append(mat_wall_exterior)
me_wall_middle_lod_0.materials.append(mat_wall_interior)
me_wall_middle_lod_0.materials.append(mat_floor)
me_wall_middle_lod_0.materials.append(mat_ciel)
me_wall_middle_lod_0.update()
me_wall_straight_double_lod_0 = bpy.data.meshes.new('wall_straight_double_lod_0')
me_wall_straight_double_lod_0.from_pydata([(0.0, -0.2, 0.0), (2.0, -0.2, 0.0), (0.0, -0.2, 3.0), (2.0, -0.2, 3.0), (0.0, 1.0, 3.0), (2.0, 1.0, 3.0), (0.0, 0.0, 3.0), (2.0, 0.0, 3.0), (0.0, 1.0, 0.0), (2.0, 1.0, 0.0), (0.0, 0.0, 0.0), (2.0, 0.0, 0.0)], [(0, 10), (1, 11), (2, 6), (3, 7)], [(0, 1, 3, 2), (10, 6, 7, 11), (4, 5, 7, 6), (8, 10, 11, 9)])
me_wall_straight_double_lod_0.polygons.foreach_set('material_index', [0, 1, 3, 2])
_uv = me_wall_straight_double_lod_0.uv_layers.new(name='UVMap')
_uv.uv.foreach_set('vector', [0.25, 0.125, 0.75, 0.125, 0.75, 0.875, 0.25, 0.875, 0.25, 0.125, 0.25, 0.875, 0.75, 0.875, 0.75, 0.125, 0.25, 0.6375, 0.75, 0.6375, 0.75, 0.4125, 0.25, 0.4125, 0.25, 0.6375, 0.25, 0.4125, 0.75, 0.4125, 0.75, 0.6375])
me_wall_straight_double_lod_0.materials.append(mat_wall_exterior)
me_wall_straight_double_lod_0.materials.append(mat_wall_interior)
me_wall_straight_double_lod_0.materials.append(mat_floor)
me_wall_straight_double_lod_0.materials.append(mat_ciel)
me_wall_straight_double_lod_0.update()
me_wall_straight_double_door_lod_0 = bpy.data.meshes.new('wall_straight_double_door_lod_0')
me_wall_straight_double_door_lod_0.from_pydata([(1.8, -0.2, 0.0), (2.0, -0.2, 0.0), (1.8, -0.2, 3.0), (2.0, -0.2, 3.0), (1.8, 1.0, 3.0), (2.0, 1.0, 3.0), (1.8, -2.235e-08, 3.0), (2.0, -2.235e-08, 3.0), (1.8, 1.0, 0.0), (2.0, 1.0, 0.0), (1.8, -2.235e-08, 0.0), (2.0, -2.235e-08, 0.0), (0.2, -0.2, 0.0), (0.2, -0.2, 3.0), (0.2, 1.0, 3.0), (0.2, -2.235e-08, 3.0), (0.2, 1.0, 0.0), (0.2, -2.235e-08, 0.0), (0.0, -0.2, 0.0), (0.0, -0.2, 3.0), (0.0, 1.0, 3.0), (0.0, -2.235e-08, 3.0), (0.0, 1.0, 0.0), (0.0, -2.235e-08, 0.0), (1.8, -0.2, 2.5), (2.0, -0.2, 2.5), (1.8, -2.235e-08, 2.5), (2.0, -2.235e-08, 2.5), (0.2, -0.2, 2.5), (0.2, -2.235e-08, 2.5), (0.0, -0.2, 2.5), (0.0, -2.235e-08, 2.5)], [(1, 11), (2, 6), (3, 7), (18, 23), (19, 21), (25, 27), (30, 31)], [(0, 1, 25, 24), (10, 26, 27, 11), (4, 5, 7, 6), (8, 10, 11, 9), (10, 8, 16, 17), (4, 6, 15, 14), (19, 30, 28, 13), (0, 10, 17, 12), (14, 15, 21, 20), (17, 16, 22, 23), (12, 28, 30, 18), (24, 28, 29, 26), (13, 28, 24, 2), (2, 24, 25, 3), (6, 26, 29, 15), (6, 7, 27, 26), (15, 29, 31, 21), (26, 10, 0, 24), (17, 29, 28, 12), (23, 31, 29, 17)])
me_wall_straight_double_door_lod_0.polygons.foreach_set('material_index', [0, 1, 3, 2, 2, 3, 0, 0, 3, 2, 0, 0, 0, 0, 1, 1, 1, 0, 0, 1])
_uv = me_wall_straight_double_door_lod_0.uv_layers.new(name='UVMap')
_uv.uv.foreach_set('vector', [0.7, 0.125, 0.75, 0.125, 0.75, 0.75, 0.7, 0.75, 0.7, 0.125, 0.7, 0.75, 0.75, 0.75, 0.75, 0.125, 0.7, 0.6375, 0.75, 0.6375, 0.75, 0.4125, 0.7, 0.4125, 0.7, 0.6375, 0.7, 0.4125, 0.75, 0.4125, 0.75, 0.6375, 0.7, 0.4125, 0.7, 0.6375, 0.3, 0.6375, 0.3, 0.4125, 0.7, 0.6375, 0.7, 0.4125, 0.3, 0.4125, 0.3, 0.6375, 0.25, 0.875, 0.25, 0.75, 0.3, 0.75, 0.3, 0.875, 0.7, 0.3625, 0.7, 0.4125, 0.3, 0.4125, 0.3, 0.3625, 0.3, 0.6375, 0.3, 0.4125, 0.25, 0.4125, 0.25, 0.6375, 0.3, 0.4125, 0.3, 0.6375, 0.25, 0.6375, 0.25, 0.4125, 0.3, 0.125, 0.3, 0.75, 0.25, 0.75, 0.25, 0.125, 0.7, 0.3625, 0.3, 0.3625, 0.3, 0.4125, 0.7, 0.4125, 0.3, 0.875, 0.3, 0.75, 0.7, 0.75, 0.7, 0.875, 0.7, 0.875, 0.7, 0.75, 0.75, 0.75, 0.75, 0.875, 0.7, 0.875, 0.7, 0.75, 0.3, 0.75, 0.3, 0.875, 0.7, 0.875, 0.75, 0.875, 0.75, 0.75, 0.7, 0.75, 0.3, 0.875, 0.3, 0.75, 0.25, 0.75, 0.25, 0.875, 0.4125, 0.75, 0.4125, 0.125, 0.3625, 0.125, 0.3625, 0.75, 0.4125, 0.125, 0.4125, 0.75, 0.3625, 0.75, 0.3625, 0.125, 0.25, 0.125, 0.25, 0.75, 0.3, 0.75, 0.3, 0.125])
me_wall_straight_double_door_lod_0.materials.append(mat_wall_exterior)
me_wall_straight_double_door_lod_0.materials.append(mat_wall_interior)
me_wall_straight_double_door_lod_0.materials.append(mat_floor)
me_wall_straight_double_door_lod_0.materials.append(mat_ciel)
me_wall_straight_double_door_lod_0.update()
me_wall_straight_double_window_big_lod_0 = bpy.data.meshes.new('wall_straight_double_window_big_lod_0')
me_wall_straight_double_window_big_lod_0.from_pydata([(1.8, -0.2, 0.0), (2.0, -0.2, 0.0), (1.8, -0.2, 3.0), (2.0, -0.2, 3.0), (1.8, 1.0, 3.0), (2.0, 1.0, 3.0), (1.8, 9.686e-08, 3.0), (2.0, 9.686e-08, 3.0), (1.8, 1.0, 0.0), (2.0, 1.0, 0.0), (1.8, 9.686e-08, 0.0), (2.0, 9.686e-08, 0.0), (0.2, -0.2, 0.0), (0.2, -0.2, 3.0), (0.2, 1.0, 3.0), (0.2, 9.686e-08, 3.0), (0.2, 1.0, 0.0), (0.2, 9.686e-08, 0.0), (0.0, -0.2, 0.0), (0.0, -0.2, 3.0), (0.0, 1.0, 3.0), (0.0, 9.686e-08, 3.0), (0.0, 1.0, 0.0), (-9.537e-07, 9.686e-08, 1.0), (1.8, -0.2, 2.5), (2.0, -0.2, 2.5), (1.8, 9.686e-08, 2.5), (2.0, 9.686e-08, 2.5), (0.2, -0.2, 2.5), (0.2, 9.686e-08, 2.5), (0.0, -0.2, 2.5), (1.8, -0.2, 1.0), (1.8, 9.686e-08, 1.0), (0.2, -0.2, 1.0), (0.2, 9.686e-08, 1.0), (-9.537e-07, 9.686e-08, 0.0), (-9.537e-07, 9.686e-08, 2.5), (2.0, 9.686e-08, 1.0)], [(1, 11), (2, 6), (3, 7), (30, 36), (19, 21), (25, 27), (18, 35)], [(0, 1, 25, 24, 31), (10, 32, 37, 11), (4, 5, 7, 6), (8, 10, 11, 9), (10, 8, 16, 17), (4, 6, 15, 14), (19, 30, 28, 13), (10, 17, 34, 32), (17, 35, 23, 34), (14, 15, 21, 20), (17, 16, 22, 35), (12, 33, 28, 30, 18), (24, 28, 29, 26), (13, 28, 24, 2), (2, 24, 25, 3), (6, 26, 29, 15), (6, 7, 27, 26), (15, 29, 36, 21), (26, 32, 31, 24), (31, 32, 34, 33), (17, 12, 33, 34), (12, 0, 31, 33), (0, 10, 32, 31), (33, 34, 29, 28), (29, 34, 23, 36), (37, 32, 26, 27)])
me_wall_straight_double_window_big_lod_0.polygons.foreach_set('material_index', [0, 1, 3, 2, 2, 3, 0, 1, 1, 3, 2, 0, 0, 0, 0, 1, 1, 1, 0, 0, 0, 0, 0, 0, 0, 1])
_uv = me_wall_straight_double_window_big_lod_0.uv_layers.new(name='UVMap')
_uv.uv.foreach_set('vector', [0.7, 0.125, 0.75, 0.125, 0.75, 0.75, 0.7, 0.75, 0.7, 0.375, 0.7, 0.125, 0.7, 0.375, 0.75, 0.375, 0.75, 0.125, 0.7, 0.6375, 0.75, 0.6375, 0.75, 0.4125, 0.7, 0.4125, 0.7, 0.6375, 0.7, 0.4125, 0.75, 0.4125, 0.75, 0.6375, 0.7, 0.4125, 0.7, 0.6375, 0.3, 0.6375, 0.3, 0.4125, 0.7, 0.6375, 0.7, 0.4125, 0.3, 0.4125, 0.3, 0.6375, 0.25, 0.875, 0.25, 0.75, 0.3, 0.75, 0.3, 0.875, 0.7, 0.125, 0.3, 0.125, 0.3, 0.375, 0.7, 0.375, 0.3, 0.125, 0.3, 0.125, 0.3, 0.375, 0.3, 0.375, 0.3, 0.6375, 0.3, 0.4125, 0.25, 0.4125, 0.25, 0.6375, 0.3, 0.4125, 0.3, 0.6375, 0.25, 0.6375, 0.25, 0.4125, 0.3, 0.125, 0.3, 0.375, 0.3, 0.75, 0.25, 0.75, 0.25, 0.125, 0.7, 0.3625, 0.3, 0.3625, 0.3, 0.4125, 0.7, 0.4125, 0.3, 0.875, 0.3, 0.75, 0.7, 0.75, 0.7, 0.875, 0.7, 0.875, 0.7, 0.75, 0.75, 0.75, 0.75, 0.875, 0.7, 0.875, 0.7, 0.75, 0.3, 0.75, 0.3, 0.875, 0.7, 0.875, 0.75, 0.875, 0.75, 0.75, 0.7, 0.75, 0.3, 0.875, 0.3, 0.75, 0.25, 0.75, 0.25, 0.875, 0.4125, 0.75, 0.4125, 0.375, 0.3625, 0.375, 0.3625, 0.75, 0.7, 0.3625, 0.7, 0.4125, 0.3, 0.4125, 0.3, 0.3625, 0.4125, 0.125, 0.3625, 0.125, 0.3625, 0.375, 0.4125, 0.375, 0.3, 0.125, 0.7, 0.125, 0.7, 0.375, 0.3, 0.375, 0.3625, 0.125, 0.4125, 0.125, 0.4125, 0.375, 0.3625, 0.375, 0.3625, 0.375, 0.4125, 0.375, 0.4125, 0.75, 0.3625, 0.75, 0.4125, 0.75, 0.4125, 0.375, 0.4125, 0.375, 0.4125, 0.75, 0.75, 0.375, 0.7, 0.375, 0.7, 0.75, 0.75, 0.75])
me_wall_straight_double_window_big_lod_0.materials.append(mat_wall_exterior)
me_wall_straight_double_window_big_lod_0.materials.append(mat_wall_interior)
me_wall_straight_double_window_big_lod_0.materials.append(mat_floor)
me_wall_straight_double_window_big_lod_0.materials.append(mat_ciel)
me_wall_straight_double_window_big_lod_0.update()
me_wall_straight_double_window_high_lod_0 = bpy.data.meshes.new('wall_straight_double_window_high_lod_0')
me_wall_straight_double_window_high_lod_0.from_pydata([(1.8, -0.2, 0.0), (2.0, -0.2, 0.0), (1.8, -0.2, 3.0), (2.0, -0.2, 3.0), (1.8, 1.0, 3.0), (2.0, 1.0, 3.0), (1.8, 9.686e-08, 3.0), (2.0, 9.686e-08, 3.0), (1.8, 1.0, 0.0), (2.0, 1.0, 0.0), (1.8, 9.686e-08, 0.0), (2.0, 9.686e-08, 0.0), (0.2, -0.2, 0.0), (0.2, -0.2, 3.0), (0.2, 1.0, 3.0), (0.2, 9.686e-08, 3.0), (0.2, 1.0, 0.0), (0.2, 9.686e-08, 0.0), (0.0, -0.2, 0.0), (0.0, -0.2, 3.0), (0.0, 1.0, 3.0), (0.0, 9.686e-08, 3.0), (0.0, 1.0, 0.0), (-9.537e-07, 9.686e-08, 1.6), (1.8, -0.2, 2.5), (2.0, -0.2, 2.5), (1.8, 9.686e-08, 2.5), (2.0, 9.686e-08, 2.5), (0.2, -0.2, 2.5), (0.2, 9.686e-08, 2.5), (0.0, -0.2, 2.5), (1.8, -0.2, 1.6), (1.8, 9.686e-08, 1.6), (0.2, -0.2, 1.6), (0.2, 9.686e-08, 1.6), (-9.537e-07, 9.686e-08, 0.0), (-9.537e-07, 9.686e-08, 2.5), (2.0, 9.686e-08, 1.6)], [(1, 11), (2, 6), (3, 7), (30, 36), (19, 21), (25, 27), (18, 35)], [(0, 1, 25, 24, 31), (10, 32, 37, 11), (4, 5, 7, 6), (8, 10, 11, 9), (10, 8, 16, 17), (4, 6, 15, 14), (19, 30, 28, 13), (10, 17, 34, 32), (17, 35, 23, 34), (14, 15, 21, 20), (17, 16, 22, 35), (12, 33, 28, 30, 18), (24, 28, 29, 26), (13, 28, 24, 2), (2, 24, 25, 3), (6, 26, 29, 15), (6, 7, 27, 26), (15, 29, 36, 21), (26, 32, 31, 24), (31, 32, 34, 33), (17, 12, 33, 34), (12, 0, 31, 33), (0, 10, 32, 31), (33, 34, 29, 28), (29, 34, 23, 36), (37, 32, 26, 27)])
me_wall_straight_double_window_high_lod_0.polygons.foreach_set('material_index', [0, 1, 3, 2, 2, 3, 0, 1, 1, 3, 2, 0, 0, 0, 0, 1, 1, 1, 0, 0, 0, 0, 0, 0, 1, 1])
_uv = me_wall_straight_double_window_high_lod_0.uv_layers.new(name='UVMap')
_uv.uv.foreach_set('vector', [0.7, 0.1251, 0.75, 0.1251, 0.75, 0.75, 0.7, 0.75, 0.7, 0.525, 0.7, 0.1251, 0.7, 0.525, 0.75, 0.525, 0.75, 0.1251, 0.7, 0.6375, 0.75, 0.6375, 0.75, 0.4125, 0.7, 0.4125, 0.7, 0.6375, 0.7, 0.4125, 0.75, 0.4125, 0.75, 0.6375, 0.7, 0.4125, 0.7, 0.6375, 0.3, 0.6375, 0.3, 0.4125, 0.7, 0.6375, 0.7, 0.4125, 0.3, 0.4125, 0.3, 0.6375, 0.25, 0.8749, 0.25, 0.75, 0.3, 0.75, 0.3, 0.8749, 0.7, 0.1251, 0.3, 0.1251, 0.3, 0.525, 0.7, 0.525, 0.3, 0.1251, 0.3, 0.1251, 0.3, 0.525, 0.3, 0.525, 0.3, 0.6375, 0.3, 0.4125, 0.25, 0.4125, 0.25, 0.6375, 0.3, 0.4125, 0.3, 0.6375, 0.25, 0.6375, 0.25, 0.4125, 0.3, 0.1251, 0.3, 0.525, 0.3, 0.75, 0.25, 0.75, 0.25, 0.1251, 0.7, 0.3625, 0.3, 0.3625, 0.3, 0.4125, 0.7, 0.4125, 0.3, 0.8749, 0.3, 0.75, 0.7, 0.75, 0.7, 0.8749, 0.7, 0.8749, 0.7, 0.75, 0.75, 0.75, 0.75, 0.8749, 0.7, 0.8749, 0.7, 0.75, 0.3, 0.75, 0.3, 0.8749, 0.7, 0.8749, 0.75, 0.8749, 0.75, 0.75, 0.7, 0.75, 0.3, 0.8749, 0.3, 0.75, 0.25, 0.75, 0.25, 0.8749, 0.4125, 0.75, 0.4125, 0.525, 0.3625, 0.525, 0.3625, 0.75, 0.7, 0.3625, 0.7, 0.4125, 0.3, 0.4125, 0.3, 0.3625, 0.4125, 0.1251, 0.3625, 0.1251, 0.3625, 0.525, 0.4125, 0.525, 0.3, 0.1251, 0.7, 0.1251, 0.7, 0.525, 0.3, 0.525, 0.3625, 0.1251, 0.4125, 0.1251, 0.4125, 0.525, 0.3625, 0.525, 0.3625, 0.525, 0.4125, 0.525, 0.4125, 0.75, 0.3625, 0.75, 0.4125, 0.75, 0.4125, 0.525, 0.4125, 0.525, 0.4125, 0.75, 0.75, 0.525, 0.7, 0.525, 0.7, 0.75, 0.75, 0.75])
me_wall_straight_double_window_high_lod_0.materials.append(mat_wall_exterior)
me_wall_straight_double_window_high_lod_0.materials.append(mat_wall_interior)
me_wall_straight_double_window_high_lod_0.materials.append(mat_floor)
me_wall_straight_double_window_high_lod_0.materials.append(mat_ciel)
me_wall_straight_double_window_high_lod_0.update()
me_wall_straight_single_lod_0 = bpy.data.meshes.new('wall_straight_single_lod_0')
me_wall_straight_single_lod_0.from_pydata([(0.0, -0.2, 0.0), (1.0, -0.2, 0.0), (0.0, -0.2, 3.0), (1.0, -0.2, 3.0), (0.0, 1.0, 3.0), (1.0, 1.0, 3.0), (0.0, 0.0, 3.0), (1.0, 0.0, 3.0), (0.0, 1.0, 0.0), (1.0, 1.0, 0.0), (0.0, 0.0, 0.0), (1.0, 0.0, 0.0)], [(0, 10), (1, 11), (2, 6), (3, 7)], [(0, 1, 3, 2), (10, 6, 7, 11), (4, 5, 7, 6), (8, 10, 11, 9)])
me_wall_straight_single_lod_0.polygons.foreach_set('material_index', [0, 1, 3, 2])
_uv = me_wall_straight_single_lod_0.uv_layers.new(name='UVMap')
_uv.uv.foreach_set('vector', [0.375, 0.125, 0.625, 0.125, 0.625, 0.875, 0.375, 0.875, 0.375, 0.125, 0.375, 0.875, 0.625, 0.875, 0.625, 0.125, 0.375, 0.6375, 0.625, 0.6375, 0.625, 0.4125, 0.375, 0.4125, 0.375, 0.6375, 0.375, 0.4125, 0.625, 0.4125, 0.625, 0.6375])
me_wall_straight_single_lod_0.materials.append(mat_wall_exterior)
me_wall_straight_single_lod_0.materials.append(mat_wall_interior)
me_wall_straight_single_lod_0.materials.append(mat_floor)
me_wall_straight_single_lod_0.materials.append(mat_ciel)
me_wall_straight_single_lod_0.update()

# ---- objects
ob_roof_angle_flat = bpy.data.objects.new('roof_angle_flat', me_roof_angle_flat_lod_0)
ob_roof_angle_inside = bpy.data.objects.new('roof_angle_inside', me_roof_angle_inside_lod_0)
ob_roof_angle_outside = bpy.data.objects.new('roof_angle_outside', me_roof_angle_outside_lod_0)
ob_roof_angle_sharp = bpy.data.objects.new('roof_angle_sharp', me_roof_angle_sharp_lod_0)
ob_roof_angle_slanted = bpy.data.objects.new('roof_angle_slanted', me_roof_angle_slanted_lod_0)
ob_roof_corner_c_inside = bpy.data.objects.new('roof_corner_c_inside', me_roof_corner_c_inside)
ob_roof_corner_c_outside = bpy.data.objects.new('roof_corner_c_outside', me_roof_corner_c_outside_lod_0)
ob_roof_corner_inside = bpy.data.objects.new('roof_corner_inside', me_roof_corner_inside_lod_0)
ob_roof_corner_middle = bpy.data.objects.new('roof_corner_middle', me_roof_corner_middle_lod_0)
ob_roof_corner_outside = bpy.data.objects.new('roof_corner_outside', me_roof_corner_outside_lod_0)
ob_roof_corner_s = bpy.data.objects.new('roof_corner_s', me_roof_corner_s_lod_0)
ob_roof_double = bpy.data.objects.new('roof_double', me_roof_double_lod_0)
ob_roof_double_middle = bpy.data.objects.new('roof_double_middle', me_roof_double_middle_lod_0)
ob_roof_single = bpy.data.objects.new('roof_single', me_roof_single_lod_0)
ob_roof_single_middle = bpy.data.objects.new('roof_single_middle', me_roof_single_middle_lod_0)
ob_roof_single_middle_flat = bpy.data.objects.new('roof_single_middle_flat', me_roof_single_middle_flat_lod_0)
ob_roof_corner_middle_inverted = bpy.data.objects.new('roof_corner_middle_inverted', me_roof_corner_middle_inverted_lod_0)
ob_wall_angle_flat = bpy.data.objects.new('wall_angle_flat', me_wall_angle_flat_lod_0)
ob_wall_angle_sharp = bpy.data.objects.new('wall_angle_sharp', me_wall_angle_sharp_lod_0)
ob_wall_angle_slanted = bpy.data.objects.new('wall_angle_slanted', me_wall_angle_slanted_lod_0)
ob_wall_corner_angle_inside = bpy.data.objects.new('wall_corner_angle_inside', me_wall_corner_angle_inside_lod_0)
ob_wall_corner_angle_outside = bpy.data.objects.new('wall_corner_angle_outside', me_wall_corner_angle_outside_lod_0)
ob_wall_corner_c_inside = bpy.data.objects.new('wall_corner_c_inside', me_wall_corner_c_inside_lod_0)
ob_wall_corner_c_outside = bpy.data.objects.new('wall_corner_c_outside', me_wall_corner_c_outside_lod_0)
ob_wall_corner_inside = bpy.data.objects.new('wall_corner_inside', me_wall_corner_inside_lod_0)
ob_wall_corner_outisde = bpy.data.objects.new('wall_corner_outisde', me_wall_corner_outisde_lod_0)
ob_wall_corner_s = bpy.data.objects.new('wall_corner_s', me_wall_corner_s_lod_0)
ob_wall_middle = bpy.data.objects.new('wall_middle', me_wall_middle_lod_0)
ob_wall_straight_double = bpy.data.objects.new('wall_straight_double', me_wall_straight_double_lod_0)
ob_wall_straight_double_door = bpy.data.objects.new('wall_straight_double_door', me_wall_straight_double_door_lod_0)
ob_wall_straight_double_window_big = bpy.data.objects.new('wall_straight_double_window_big', me_wall_straight_double_window_big_lod_0)
ob_wall_straight_double_window_high = bpy.data.objects.new('wall_straight_double_window_high', me_wall_straight_double_window_high_lod_0)
ob_wall_straight_single = bpy.data.objects.new('wall_straight_single', me_wall_straight_single_lod_0)

# ---- transforms, parenting, visibility, modifiers, constraints
ob_roof_angle_flat.location = (10.0, 2.0, 3.0)
ob_roof_angle_flat.rotation_euler = (0.0, -0.0, -3.142)
ob_roof_angle_inside.location = (5.0, 0.0, 3.0)
ob_roof_angle_inside.rotation_euler = (0.0, -0.0, -3.142)
ob_roof_angle_outside.location = (2.0, 0.0, 3.0)
ob_roof_angle_sharp.location = (7.8, 1.0, 3.0)
ob_roof_angle_sharp.rotation_euler = (0.0, -0.0, 3.142)
ob_roof_angle_slanted.location = (11.0, 0.0, 3.0)
ob_roof_corner_c_inside.location = (17.0, 0.0, 3.0)
ob_roof_corner_c_inside.rotation_euler = (0.0, -0.0, 3.142)
ob_roof_corner_c_outside.location = (22.0, 0.0, 3.0)
ob_roof_corner_inside.location = (-4.0, 0.0, 3.0)
ob_roof_corner_middle.location = (-4.0, 2.0, 3.0)
ob_roof_corner_outside.location = (-6.0, 0.0, 3.0)
ob_roof_corner_outside.rotation_euler = (0.0, -0.0, -3.142)
ob_roof_corner_s.location = (14.0, 0.0, 3.0)
ob_roof_double.location = (-12.0, 0.0, 3.0)
ob_roof_double_middle.location = (-2.0, 4.0, 3.0)
ob_roof_single.location = (-2.0, 0.0, 3.0)
ob_roof_single_middle.location = (-2.0, 2.0, 3.0)
ob_roof_single_middle_flat.location = (0.0, 2.0, 3.0)
ob_roof_corner_middle_inverted.location = (-4.0, 4.061, 3.0)
ob_wall_angle_flat.location = (10.0, 2.0, 0.0)
ob_wall_angle_flat.rotation_euler = (0.0, -0.0, -3.142)
ob_wall_angle_sharp.location = (7.8, 1.0, 0.0)
ob_wall_angle_sharp.rotation_euler = (0.0, -0.0, 3.142)
ob_wall_angle_slanted.location = (11.0, 0.0, 0.0)
ob_wall_corner_angle_inside.location = (5.0, 0.0, 0.0)
ob_wall_corner_angle_inside.rotation_euler = (0.0, -0.0, -3.142)
ob_wall_corner_angle_outside.location = (2.0, 0.0, 0.0)
ob_wall_corner_c_inside.location = (17.0, 0.0, 0.0)
ob_wall_corner_c_inside.rotation_euler = (0.0, -0.0, 3.142)
ob_wall_corner_c_outside.location = (22.0, 0.0, 0.0)
ob_wall_corner_inside.location = (-4.0, 0.0, 0.0)
ob_wall_corner_outisde.location = (-6.0, 0.0, 0.0)
ob_wall_corner_outisde.rotation_euler = (0.0, -0.0, -3.142)
ob_wall_corner_s.location = (14.0, 0.0, 0.0)
ob_wall_middle.location = (0.0, 0.0, 0.0)
ob_wall_straight_double.location = (-12.0, 0.0, 0.0)
ob_wall_straight_double_door.location = (-12.0, 2.0, 0.0)
ob_wall_straight_double_window_big.location = (-12.0, 4.0, 0.0)
ob_wall_straight_double_window_high.location = (-12.0, 6.0, 0.0)
ob_wall_straight_single.location = (-2.0, 0.0, 0.0)

# ---- collection membership
col_roof.objects.link(ob_roof_angle_flat)
col_roof.objects.link(ob_roof_angle_inside)
col_roof.objects.link(ob_roof_angle_outside)
col_roof.objects.link(ob_roof_angle_sharp)
col_roof.objects.link(ob_roof_angle_slanted)
col_roof.objects.link(ob_roof_corner_c_inside)
col_roof.objects.link(ob_roof_corner_c_outside)
col_roof.objects.link(ob_roof_corner_inside)
col_roof.objects.link(ob_roof_corner_middle)
col_roof.objects.link(ob_roof_corner_outside)
col_roof.objects.link(ob_roof_corner_s)
col_roof.objects.link(ob_roof_double)
col_roof.objects.link(ob_roof_double_middle)
col_roof.objects.link(ob_roof_single)
col_roof.objects.link(ob_roof_single_middle)
col_roof.objects.link(ob_roof_single_middle_flat)
col_roof.objects.link(ob_roof_corner_middle_inverted)
col_wall.objects.link(ob_wall_angle_flat)
col_wall.objects.link(ob_wall_angle_sharp)
col_wall.objects.link(ob_wall_angle_slanted)
col_wall.objects.link(ob_wall_corner_angle_inside)
col_wall.objects.link(ob_wall_corner_angle_outside)
col_wall.objects.link(ob_wall_corner_c_inside)
col_wall.objects.link(ob_wall_corner_c_outside)
col_wall.objects.link(ob_wall_corner_inside)
col_wall.objects.link(ob_wall_corner_outisde)
col_wall.objects.link(ob_wall_corner_s)
col_wall.objects.link(ob_wall_middle)
col_wall.objects.link(ob_wall_straight_double)
col_wall.objects.link(ob_wall_straight_double_door)
col_wall.objects.link(ob_wall_straight_double_window_big)
col_wall.objects.link(ob_wall_straight_double_window_high)
col_wall.objects.link(ob_wall_straight_single)
def _layer_coll(name, lc=None):
    lc = lc or bpy.context.view_layer.layer_collection
    for c in lc.children:
        if c.name == name: return c
        r = _layer_coll(name, c)
        if r: return r
_layer_coll('Wall').exclude = True

# ---- scene / render settings (as saved in the file)
scene.frame_start = 1; scene.frame_end = 80; scene.frame_set(20)
scene.render.engine = 'BLENDER_EEVEE_NEXT'
scene.render.resolution_x = 1024
scene.render.resolution_y = 480
scene.render.simplify_subdivision = 3
scene.eevee.ray_tracing_options.trace_max_roughness = 0.0
scene.view_settings.view_transform = 'Filmic'
bpy.context.view_layer.update()

# ---- added for rendering (the .blend has no active camera and no usable light): camera, sun
cam_auto = bpy.data.cameras.new('AutoCamera')
cam_auto.lens = 50.0
cam_auto.sensor_width = 36.0
cam_auto.clip_end = 1000.0
ob_auto_camera = bpy.data.objects.new('AutoCamera', cam_auto)
scene.collection.objects.link(ob_auto_camera)
ob_auto_camera.location = (40.2176, -39.6305, 29.5546)
ob_auto_camera.rotation_euler = (1.09748, -7.21219e-08, 0.694738)
scene.camera = ob_auto_camera
light_auto_sun = bpy.data.lights.new('AutoSun', 'SUN')
light_auto_sun.energy = 3.0
light_auto_sun.angle = 0.0523599
ob_auto_sun = bpy.data.objects.new('AutoSun', light_auto_sun)
scene.collection.objects.link(ob_auto_sun)
ob_auto_sun.rotation_euler = (0.872665, 0.174533, 0.523599)
bpy.context.view_layer.update()
